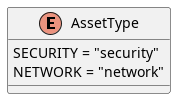

The diagram above was rendered by PlantUML. Its source (embedded in the PNG):
@startuml AssetType
skinparam ClassAttributeIconSize 0

enum AssetType {
    SECURITY = "security"
    NETWORK = "network"
}

@enduml